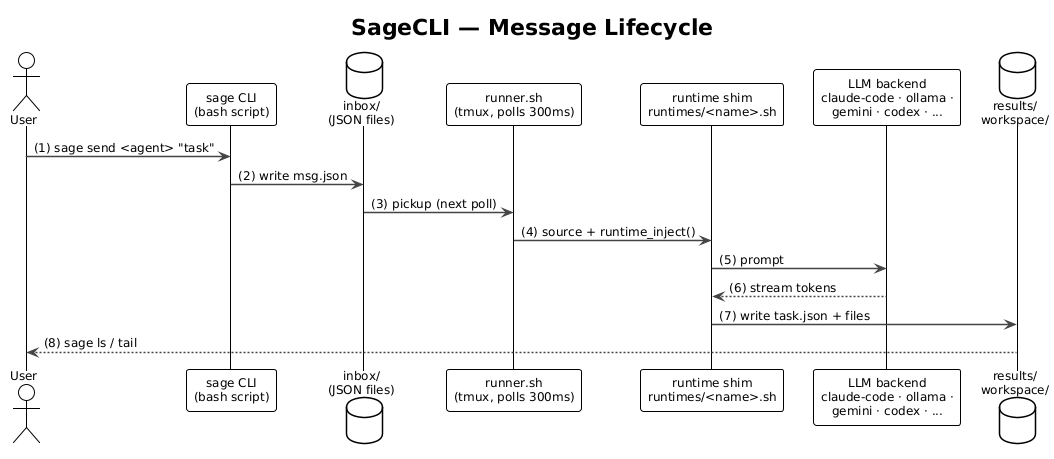

The diagram above was rendered by PlantUML. Its source (embedded in the PNG):
@startuml architecture
!theme plain
skinparam defaultFontName "Helvetica"
skinparam defaultFontSize 12
skinparam shadowing false
skinparam backgroundColor transparent
skinparam ArrowColor #444
skinparam sequenceArrowThickness 1.5

title SageCLI — Message Lifecycle

actor  User
participant "sage CLI\n(bash script)" as cli
database "inbox/\n(JSON files)" as inbox
participant "runner.sh\n(tmux, polls 300ms)" as runner
participant "runtime shim\nruntimes/<name>.sh" as shim
participant    "LLM backend\nclaude-code · ollama ·\ngemini · codex · ..." as llm
database "results/\nworkspace/" as out

User   -> cli    : (1) sage send <agent> "task"
cli    -> inbox  : (2) write msg.json
inbox  -> runner : (3) pickup (next poll)
runner -> shim   : (4) source + runtime_inject()
shim   -> llm    : (5) prompt
llm    --> shim  : (6) stream tokens
shim   -> out    : (7) write task.json + files
out    --> User  : (8) sage ls / tail

@enduml